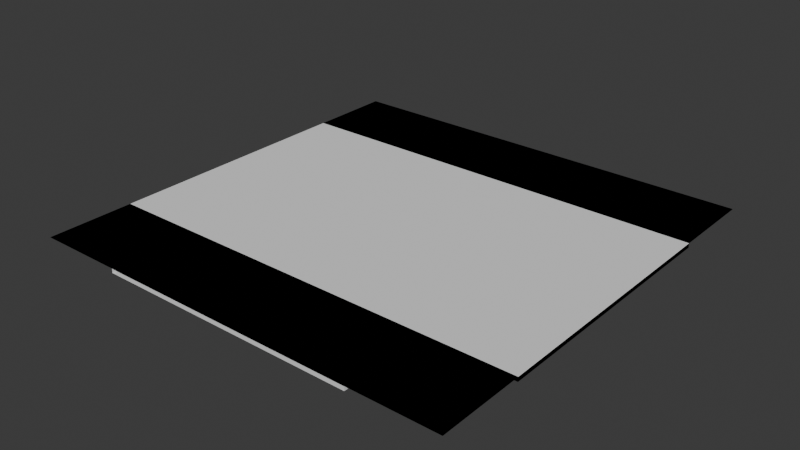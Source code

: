 # Source: City-streets.blend  (saved by Blender 5.2.44; exported with 4.5.12 LTS)
import bpy
from mathutils import Matrix  # noqa: F401  (used for matrix-valued properties, if any)

bpy.ops.wm.read_factory_settings(use_empty=True)
scene = bpy.context.scene
scene.name = 'Scene'

# ---- collections
col_collection = bpy.data.collections.new('Collection'); scene.collection.children.link(col_collection)

# ---- world
world_world = bpy.data.worlds.new('World'); scene.world = world_world
world_world.use_nodes = True; world_world.node_tree.nodes.clear()
_N = world_world.node_tree.nodes; _L = world_world.node_tree.links
n0 = _N.new('ShaderNodeOutputWorld'); n0.name = 'World Output'; n0.location = (200, 100)
n1 = _N.new('ShaderNodeBackground'); n1.name = 'Background'; n1.location = (-200, 100)
n1.inputs[0].default_value = (0.05088, 0.05088, 0.05088, 1.0)
_L.new(n1.outputs[0], n0.inputs[0])
n0.is_active_output = True
world_world.color = (0.05088, 0.05088, 0.05088)
world_world.sun_shadow_jitter_overblur = 0.0

# ---- meshes
me_plane_001 = bpy.data.meshes.new('Plane.001')
me_plane_001.from_pydata([(-5.0, 3.0, 0.04286), (-3.0, 3.0, 0.04286), (-5.0, 5.0, 0.04286), (-3.0, 5.0, 0.04286), (-5.0, 3.0, -0.05714), (-3.0, 3.0, -0.05714), (-5.0, -3.0, -0.05714), (-3.0, -3.0, -0.05714), (-5.0, -3.0, 0.04286), (-3.0, -3.0, 0.04286), (-5.0, -5.0, 0.04286), (-3.0, -5.0, 0.04286), (3.0, 3.0, -0.05714), (3.0, -3.0, -0.05714), (-3.0, -5.0, -0.05714), (3.0, -5.0, -0.05714), (-3.0, 5.0, -0.05714), (3.0, 5.0, -0.05714), (5.0, 3.0, -0.05714), (5.0, -3.0, -0.05714), (3.0, 3.0, 0.04286), (5.0, 3.0, 0.04286), (3.0, 5.0, 0.04286), (5.0, 5.0, 0.04286), (3.0, -3.0, 0.04286), (5.0, -3.0, 0.04286), (3.0, -5.0, 0.04286), (5.0, -5.0, 0.04286)], [], [(0, 1, 3, 2), (1, 0, 4, 5), (5, 4, 6, 7), (7, 6, 8, 9), (9, 8, 10, 11), (5, 7, 13, 12), (13, 7, 14, 15), (14, 7, 9, 11), (5, 12, 17, 16), (5, 16, 3, 1), (12, 13, 19, 18), (12, 18, 21, 20), (17, 12, 20, 22), (20, 21, 23, 22), (19, 13, 24, 25), (13, 15, 26, 24), (25, 24, 26, 27)])
_uv = me_plane_001.uv_layers.new(name='UVMap')
_uv.uv.foreach_set('vector', [0.3333, 0.8333, 0.5, 0.8333, 0.5, 1.0, 0.3333, 1.0, 0.6667, 1.0, 0.6667, 0.8333, 0.675, 0.8333, 0.675, 1.0, 0.6667, 0.6667, 0.6667, 0.8333, 0.1667, 0.8333, 0.1667, 0.6667, 0.6833, 0.8333, 0.6833, 1.0, 0.675, 1.0, 0.675, 0.8333, 0.1667, 0.8333, 0.1667, 1.0, 3.975e-09, 1.0, 1.656e-08, 0.8333, 0.6667, 0.6667, 0.1667, 0.6667, 0.1667, 0.1667, 0.6667, 0.1667, 0.1667, 0.1667, 0.1667, 0.6667, -1.06e-08, 0.6667, 2.715e-08, 0.1667, 0.6917, 0.8333, 0.6917, 1.0, 0.6833, 1.0, 0.6833, 0.8333, 0.6667, 0.6667, 0.6667, 0.1667, 0.8333, 0.1667, 0.8333, 0.6667, 0.7, 0.8333, 0.7, 1.0, 0.6917, 1.0, 0.6917, 0.8333, 0.6667, 0.1667, 0.1667, 0.1667, 0.1667, -2.715e-08, 0.6667, 1.06e-08, 0.7083, 0.8333, 0.7083, 1.0, 0.7, 1.0, 0.7, 0.8333, 0.7167, 0.8333, 0.7167, 1.0, 0.7083, 1.0, 0.7083, 0.8333, 0.1667, 1.0, 0.1667, 0.8333, 0.3333, 0.8333, 0.3333, 1.0, 0.725, 0.8333, 0.725, 1.0, 0.7167, 1.0, 0.7167, 0.8333, 0.7333, 0.8333, 0.7333, 1.0, 0.725, 1.0, 0.725, 0.8333, 0.6667, 1.0, 0.5, 1.0, 0.5, 0.8333, 0.6667, 0.8333])
me_plane_001.update()
me_plane_002 = bpy.data.meshes.new('Plane.002')
me_plane_002.from_pydata([(-5.0, 3.0, 0.04286), (-5.0, 5.0, 0.04286), (-5.0, 3.0, -0.05714), (-5.0, -3.0, -0.05714), (5.0, 3.0, -0.05714), (-5.0, -3.0, 0.04286), (-5.0, -5.0, 0.04286), (5.0, -3.0, -0.05714), (5.0, 3.0, 0.04286), (5.0, 5.0, 0.04286), (5.0, -3.0, 0.04286), (5.0, -5.0, 0.04286)], [], [(4, 2, 3, 7), (9, 1, 0, 8), (10, 5, 6, 11), (7, 3, 5, 10), (2, 4, 8, 0)])
_uv = me_plane_002.uv_layers.new(name='UVMap')
_uv.uv.foreach_set('vector', [0.5882, 4.441e-08, 0.5882, 0.9804, 1.948e-08, 0.9804, 9.35e-08, 7.059e-15, 0.7843, 5.921e-08, 0.7843, 0.9804, 0.5882, 0.9804, 0.5882, 4.441e-08, 0.9804, -1.948e-08, 0.9804, 0.9804, 0.7843, 0.9804, 0.7843, -3.428e-08, 0.9902, -1.874e-08, 0.9902, 0.9804, 0.9804, 0.9804, 0.9804, -1.948e-08, 1.0, -1.8e-08, 1.0, 0.9804, 0.9902, 0.9804, 0.9902, -1.874e-08])
me_plane_002.update()
me_plane_003 = bpy.data.meshes.new('Plane.003')
me_plane_003.from_pydata([(-5.0, 5.0, 0.04286), (5.0, -5.0, 0.04286), (5.0, 5.0, 0.04286), (-5.0, -5.0, 0.04286)], [], [(3, 0, 2, 1)])
_uv = me_plane_003.uv_layers.new(name='UVMap')
_uv.uv.foreach_set('vector', [9.537e-08, 7.2e-15, 1.0, 7.55e-08, 1.0, 1.0, 1.987e-08, 1.0])
me_plane_003.update()
arm_metarig = bpy.data.armatures.new('metarig')  # bones are not reproduced

# ---- objects
ob_metarig = bpy.data.objects.new('metarig', arm_metarig)
ob_plane_001 = bpy.data.objects.new('Plane.001', me_plane_001)
ob_plane_002 = bpy.data.objects.new('Plane.002', me_plane_002)
ob_plane_003 = bpy.data.objects.new('Plane.003', me_plane_003)

# ---- transforms, parenting, visibility, modifiers, constraints
ob_metarig.location = (0.0, 0.0, 0.0)
ob_plane_001.location = (0.0, 0.0, 0.0)
ob_plane_002.location = (0.0, 0.0, 0.0)
ob_plane_003.location = (0.0, 0.0, 0.0)

# ---- collection membership
col_collection.objects.link(ob_metarig)
col_collection.objects.link(ob_plane_001)
col_collection.objects.link(ob_plane_002)
col_collection.objects.link(ob_plane_003)

# ---- scene / render settings (as saved in the file)
scene.frame_start = 1; scene.frame_end = 250; scene.frame_set(1)
scene.render.engine = 'BLENDER_EEVEE_NEXT'
scene.render.bake_bias = 0.0
scene.render.bake_samples = 0
scene.render.compositor_device = 'GPU'
scene.eevee.use_volume_custom_range = False
scene.eevee.fast_gi_thickness_near = 0.1
scene.eevee.fast_gi_thickness_far = 0.0
scene.eevee.ray_tracing_options.screen_trace_thickness = 0.1
bpy.context.view_layer.update()

# ---- added for rendering (the .blend has no active camera and no usable light): camera, sun
cam_auto = bpy.data.cameras.new('AutoCamera')
cam_auto.lens = 50.0
cam_auto.sensor_width = 36.0
cam_auto.clip_end = 1000.0
ob_auto_camera = bpy.data.objects.new('AutoCamera', cam_auto)
scene.collection.objects.link(ob_auto_camera)
ob_auto_camera.location = (13.085, -15.702, 10.4608)
ob_auto_camera.rotation_euler = (1.09748, -7.21219e-08, 0.694738)
scene.camera = ob_auto_camera
light_auto_sun = bpy.data.lights.new('AutoSun', 'SUN')
light_auto_sun.energy = 3.0
light_auto_sun.angle = 0.0523599
ob_auto_sun = bpy.data.objects.new('AutoSun', light_auto_sun)
scene.collection.objects.link(ob_auto_sun)
ob_auto_sun.rotation_euler = (0.872665, 0.174533, 0.523599)
bpy.context.view_layer.update()
